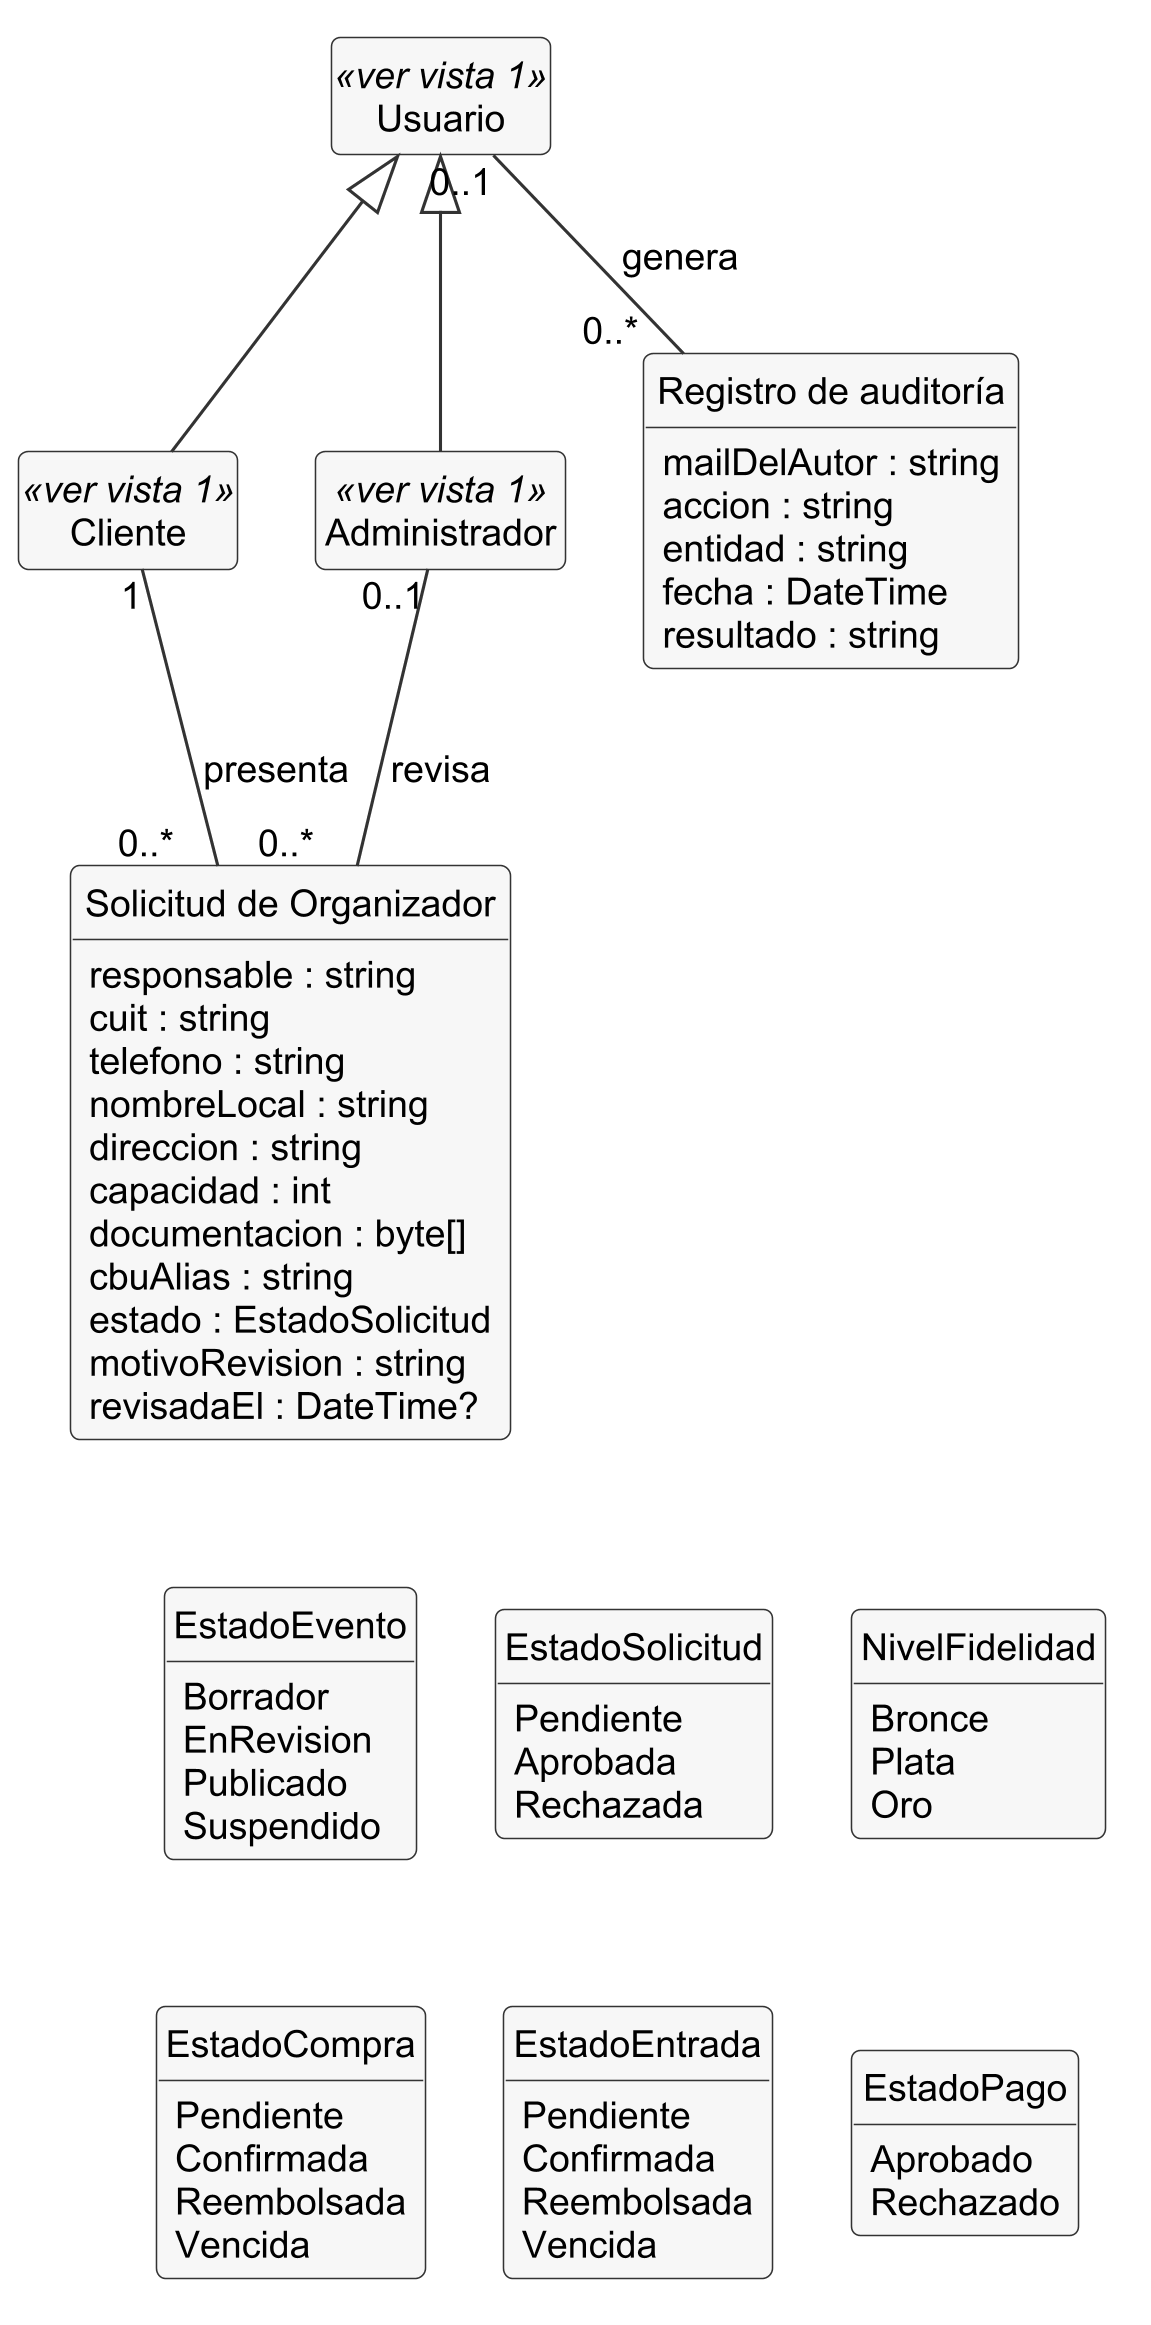

The diagram above was rendered by PlantUML. Its source (embedded in the PNG):
@startuml dominio-actualizado-3-organizacion
skinparamlocked dpi 300
!include _estilo.iuml
skinparam nodesep 25
skinparam ranksep 45
hide empty members
' Modelo de dominio actualizado, vista 3 de 3: solicitud para ser Organizador, registro de
' auditoría y las enumeraciones del dominio (con los mismos valores que los CHECK de la base). Usuario, Cliente y Administrador están completos en la vista 1: acá solo su nombre.
' Sin identificadores ni claves foráneas: las asociaciones los representan.

class Usuario <<ver vista 1>>
class Cliente <<ver vista 1>>
class Administrador <<ver vista 1>>
enum EstadoEvento {
  Borrador
  EnRevision
  Publicado
  Suspendido
}
enum NivelFidelidad {
  Bronce
  Plata
  Oro
}
enum EstadoCompra {
  Pendiente
  Confirmada
  Reembolsada
  Vencida
}
enum EstadoEntrada {
  Pendiente
  Confirmada
  Reembolsada
  Vencida
}
enum EstadoPago {
  Aprobado
  Rechazado
}
enum EstadoSolicitud {
  Pendiente
  Aprobada
  Rechazada
}
class "Solicitud de Organizador" as Solicitud {
  responsable : string
  cuit : string
  telefono : string
  nombreLocal : string
  direccion : string
  capacidad : int
  documentacion : byte[]
  cbuAlias : string
  estado : EstadoSolicitud
  motivoRevision : string
  revisadaEl : DateTime?
}
class "Registro de auditoría" as Registro {
  mailDelAutor : string
  accion : string
  entidad : string
  fecha : DateTime
  resultado : string
}

Usuario <|-- Cliente
Usuario <|-- Administrador
Cliente "1" -- "0..*$_" Solicitud : presenta
Administrador "0..1" -- "0..*$_" Solicitud : revisa
Usuario "0..1" -- "0..*$_" Registro : genera
Solicitud -[hidden]down- EstadoEvento
EstadoEvento -[hidden]right- EstadoSolicitud
EstadoSolicitud -[hidden]right- NivelFidelidad
EstadoEvento -[hidden]down- EstadoCompra
EstadoCompra -[hidden]right- EstadoEntrada
EstadoEntrada -[hidden]right- EstadoPago
@enduml